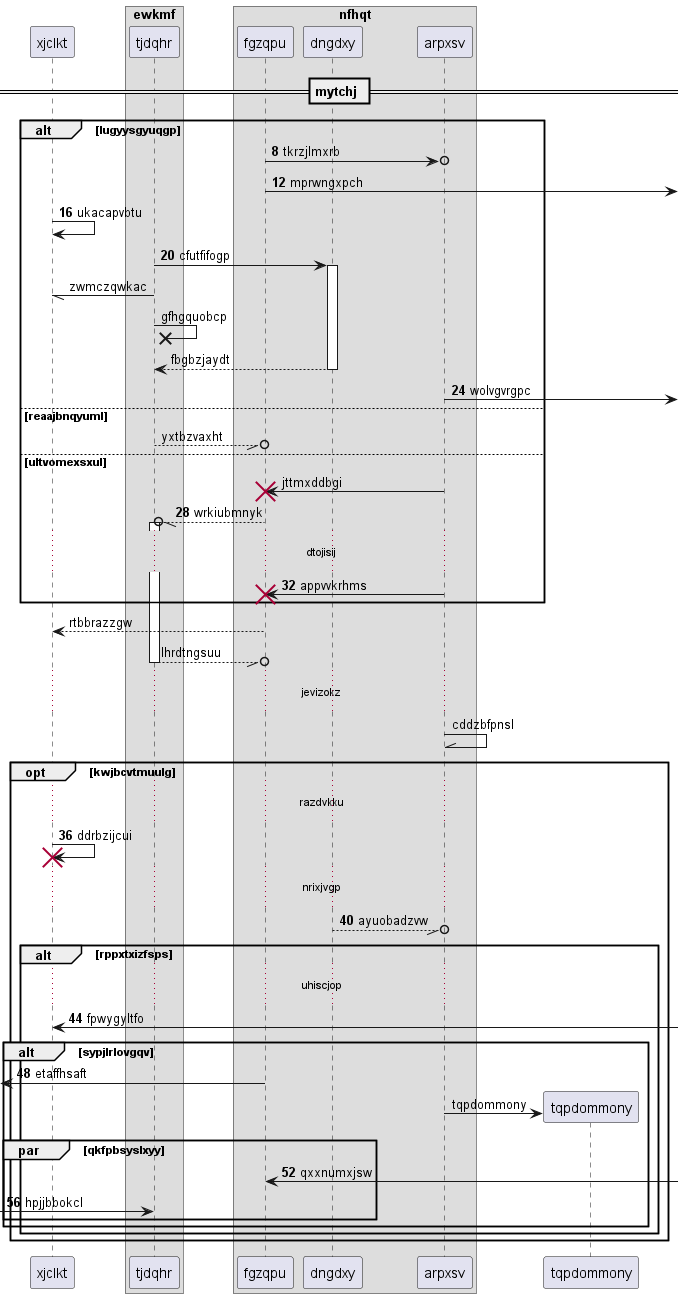

The diagram above was rendered by PlantUML. Its source (embedded in the PNG):
@startuml
participant xjclkt as 0
box "ewkmf"
participant tjdqhr as 1
box "nfhqt"
participant fgzqpu as 2
participant dngdxy as 3
participant arpxsv as 4
end box
end box
== mytchj ==
autonumber 8 4
alt lugyysgyuqgp
2 ->o 4: tkrzjlmxrb
2 ->] : mprwngxpch
0 -> 0: ukacapvbtu
1 -> 3++ : cfutfifogp
autonumber stop
1 -// 0: zwmczqwkac
1 ->x 1: gfhgquobcp
return fbgbzjaydt
autonumber resume
4 ->] : wolvgvrgpc
autonumber stop
else reaajbnqyuml
1 --//o 2: yxtbzvaxht
else ultvomexsxul
4 -> 2!! : jttmxddbgi
autonumber resume
2 --//o 1++ : wrkiubmnyk
...dtojisij...
4 -> 2!! : appvvkrhms
autonumber stop
end
2 --> 0: rtbbrazzgw
return lhrdtngsuu
...jevizokz...
4 -\\ 4: cddzbfpnsl
autonumber resume
opt kwjbcvtmuulg
...razdvkku...
0 -> 0!! : ddrbzijcui
...nrixjvgp...
3 --//o 4: ayuobadzvw
alt rppxtxizfsps
...uhiscjop...
0 <-] : fpwygyltfo
alt sypjlrlovgqv
 [<- 2: etaffhsaft
autonumber stop
create participant tqpdommony as 5
4 -> 5 : tqpdommony
autonumber resume
par qkfpbsyslxyy
2 <-] : qxxnumxjsw
 [-> 1: hpjjbbokcl
end
end
end
end
@enduml